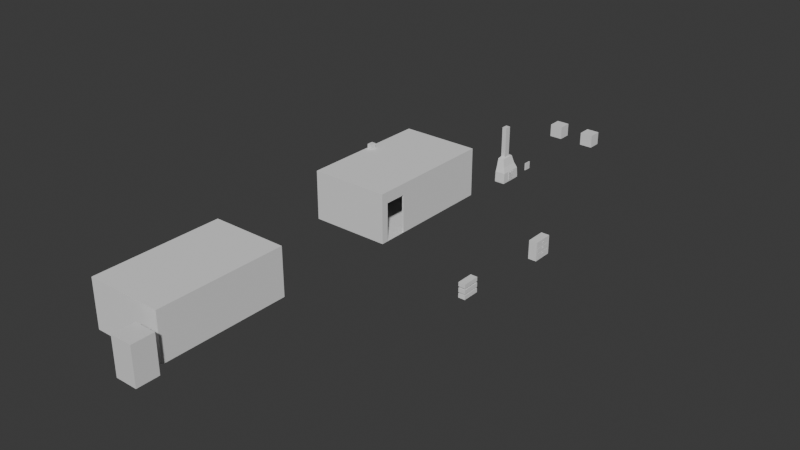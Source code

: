 # Source: Small_HouseHutv2.blend  (saved by Blender 5.1.30; exported with 4.5.12 LTS)
import bpy
from mathutils import Matrix  # noqa: F401  (used for matrix-valued properties, if any)

bpy.ops.wm.read_factory_settings(use_empty=True)
scene = bpy.context.scene
scene.name = 'Scene'

# ---- collections
col_collection = bpy.data.collections.new('Collection'); scene.collection.children.link(col_collection)

# ---- materials (node trees are filled in below, after node groups)
mat_material = bpy.data.materials.new('Material')
mat_material.alpha_threshold = 0.0
mat_material.use_backface_culling_lightprobe_volume = False
mat_material.roughness = 0.5
mat_material.line_color = (0.0, 0.0, 0.0, 1.0)
mat_material_001 = bpy.data.materials.new('Material.001')
mat_material_001.alpha_threshold = 0.0
mat_material_001.use_backface_culling_lightprobe_volume = False
mat_material_001.roughness = 0.5
mat_material_001.line_color = (0.0, 0.0, 0.0, 1.0)

# ---- material node trees
mat_material.use_nodes = True; mat_material.node_tree.nodes.clear()
_N = mat_material.node_tree.nodes; _L = mat_material.node_tree.links
n0 = _N.new('ShaderNodeOutputMaterial'); n0.name = 'Material Output'; n0.location = (200, 100)
n1 = _N.new('ShaderNodeBsdfPrincipled'); n1.name = 'Principled BSDF'; n1.location = (-200, 100)
_L.new(n1.outputs[0], n0.inputs[0])
n0.is_active_output = True
mat_material_001.use_nodes = True; mat_material_001.node_tree.nodes.clear()
_N = mat_material_001.node_tree.nodes; _L = mat_material_001.node_tree.links
n0 = _N.new('ShaderNodeOutputMaterial'); n0.name = 'Material Output'; n0.location = (200, 100)
n1 = _N.new('ShaderNodeBsdfPrincipled'); n1.name = 'Principled BSDF'; n1.location = (-200, 100)
_L.new(n1.outputs[0], n0.inputs[0])
n0.is_active_output = True

# ---- world
world_world = bpy.data.worlds.new('World'); scene.world = world_world
world_world.use_nodes = True; world_world.node_tree.nodes.clear()
_N = world_world.node_tree.nodes; _L = world_world.node_tree.links
n0 = _N.new('ShaderNodeOutputWorld'); n0.name = 'World Output'; n0.location = (200, 100)
n1 = _N.new('ShaderNodeBackground'); n1.name = 'Background'; n1.location = (-200, 100)
n1.inputs[0].default_value = (0.05088, 0.05088, 0.05088, 1.0)
_L.new(n1.outputs[0], n0.inputs[0])
n0.is_active_output = True
world_world.color = (0.05088, 0.05088, 0.05088)
world_world.sun_shadow_jitter_overblur = 0.0

# ---- meshes
me_cube = bpy.data.meshes.new('Cube')
me_cube.from_pydata([(1.0, 1.0, 1.0), (1.0, 1.0, -1.0), (1.0, -1.0, 1.0), (1.0, -1.0, -1.0), (-1.0, 1.0, 1.0), (-1.0, 1.0, -1.0), (-1.0, -1.0, 1.0), (-1.0, -1.0, -1.0)], [], [(0, 4, 6, 2), (3, 2, 6, 7), (7, 6, 4, 5), (5, 1, 3, 7), (1, 0, 2, 3), (5, 4, 0, 1)])
_uv = me_cube.uv_layers.new(name='UVMap')
_uv.uv.foreach_set('vector', [0.625, 0.5, 0.875, 0.5, 0.875, 0.75, 0.625, 0.75, 0.375, 0.75, 0.625, 0.75, 0.625, 1.0, 0.375, 1.0, 0.375, 0.0, 0.625, 0.0, 0.625, 0.25, 0.375, 0.25, 0.125, 0.5, 0.375, 0.5, 0.375, 0.75, 0.125, 0.75, 0.375, 0.5, 0.625, 0.5, 0.625, 0.75, 0.375, 0.75, 0.375, 0.25, 0.625, 0.25, 0.625, 0.5, 0.375, 0.5])
me_cube.materials.append(mat_material)
me_cube.use_mirror_vertex_groups = False
me_cube.update()
me_cube_001 = bpy.data.meshes.new('Cube.001')
me_cube_001.from_pydata([(-5.444, -5.245, -2.36), (-5.324, -5.018, -2.324), (-5.444, -5.245, 2.775), (-5.324, -5.018, 2.626), (-5.444, 8.61, -2.36), (-5.324, 8.336, -2.324), (-5.444, 8.61, 2.775), (-5.324, 8.336, 2.626), (2.781, -5.245, -2.36), (2.603, -5.018, -2.324), (2.781, -5.245, 2.775), (2.603, -5.018, 2.626), (2.781, 8.61, -2.36), (2.603, 8.336, -2.324), (2.781, 8.61, 2.775), (2.603, 8.336, 2.626), (2.781, -4.494, -2.319), (2.781, -4.494, 1.601), (2.781, -2.188, 1.601), (2.781, -2.188, -2.319), (2.603, -4.494, -2.319), (2.603, -4.494, 1.601), (2.603, -2.188, -2.319), (2.603, -2.188, 1.601), (-3.879, 8.61, -0.04315), (-3.879, 8.61, 1.303), (-0.1383, 8.61, 1.303), (-2.533, 8.61, -0.04315), (-2.533, 8.61, 1.303), (-0.1383, 8.61, -0.04315), (1.208, 8.61, -0.04315), (1.208, 8.61, 1.303), (-0.1383, 8.336, -0.04315), (1.208, 8.336, -0.04315), (1.208, 8.336, 1.303), (-3.879, 8.336, 1.303), (-3.879, 8.336, -0.04315), (-2.533, 8.336, -0.04315), (-0.1383, 8.336, 1.303), (-2.533, 8.336, 1.303)], [], [(0, 2, 6, 4), (25, 6, 14, 31, 26, 28), (29, 30, 12, 4, 24, 27), (17, 10, 8, 16), (19, 16, 8, 12, 14, 10, 17, 18), (8, 10, 2, 0), (4, 12, 8, 0), (14, 6, 2, 10), (1, 5, 7, 3), (34, 15, 7, 35, 39, 38), (35, 7, 5, 36), (9, 11, 21, 20), (21, 11, 15, 13, 9, 20, 22, 23), (9, 1, 3, 11), (5, 1, 9, 13), (15, 11, 3, 7), (18, 17, 21, 23), (21, 17, 16, 20), (16, 19, 22, 20), (22, 19, 18, 23), (36, 24, 25, 35), (39, 28, 27, 37), (37, 27, 24, 36), (25, 28, 39, 35), (32, 29, 26, 38), (34, 31, 30, 33), (33, 30, 29, 32), (26, 31, 34, 38), (12, 30, 31, 14), (24, 4, 6, 25), (27, 28, 26, 29), (33, 13, 15, 34), (36, 5, 13, 33, 32, 37), (37, 32, 38, 39)])
_uv = me_cube_001.uv_layers.new(name='UVMap')
_uv.uv.foreach_set('vector', [0.1483, 0.7928, 0.003065, 0.7928, 0.003065, 0.401, 0.1483, 0.401, 0.7525, 0.5752, 0.7108, 0.6194, 0.7108, 0.3869, 0.7525, 0.4313, 0.7525, 0.4694, 0.7525, 0.5371, 0.7905, 0.4694, 0.7905, 0.4313, 0.8561, 0.3869, 0.8561, 0.6194, 0.7905, 0.5752, 0.7905, 0.5371, 0.1876, 0.4222, 0.1544, 0.401, 0.2997, 0.401, 0.2985, 0.4222, 0.2985, 0.4874, 0.2985, 0.4222, 0.2997, 0.401, 0.2997, 0.7928, 0.1544, 0.7928, 0.1544, 0.401, 0.1876, 0.4222, 0.1876, 0.4874, 0.8561, 0.8582, 0.7108, 0.8582, 0.7108, 0.6256, 0.8561, 0.6256, 0.2357, 0.3949, 0.003065, 0.3949, 0.003065, 0.003065, 0.2357, 0.003065, 0.4744, 0.3949, 0.2418, 0.3949, 0.2418, 0.003065, 0.4744, 0.003065, 0.4458, 0.401, 0.4458, 0.7787, 0.3058, 0.7787, 0.3058, 0.401, 0.5179, 0.9554, 0.4805, 0.9948, 0.4805, 0.7707, 0.5179, 0.8115, 0.5179, 0.8496, 0.5179, 0.9173, 0.5179, 0.8115, 0.4805, 0.7707, 0.6205, 0.7707, 0.556, 0.8115, 0.8508, 0.3807, 0.7108, 0.3807, 0.7398, 0.3659, 0.8507, 0.3659, 0.7398, 0.3659, 0.7108, 0.3807, 0.7108, 0.003065, 0.8508, 0.003065, 0.8508, 0.3807, 0.8507, 0.3659, 0.8507, 0.3007, 0.7398, 0.3007, 0.9969, 0.003065, 0.9969, 0.2273, 0.8569, 0.2273, 0.8569, 0.003065, 0.4805, 0.3807, 0.4805, 0.003065, 0.7047, 0.003065, 0.7047, 0.3807, 0.4805, 0.7645, 0.4805, 0.3869, 0.7047, 0.3869, 0.7047, 0.7645, 0.4519, 0.5832, 0.4519, 0.518, 0.4569, 0.518, 0.4569, 0.5832, 0.4519, 0.401, 0.4569, 0.401, 0.4569, 0.5119, 0.4519, 0.5119, 0.4681, 0.518, 0.4681, 0.5832, 0.463, 0.5832, 0.463, 0.518, 0.4681, 0.5119, 0.463, 0.5119, 0.463, 0.401, 0.4681, 0.401, 0.4596, 0.6274, 0.4519, 0.6274, 0.4519, 0.5893, 0.4596, 0.5893, 0.4658, 0.5893, 0.4735, 0.5893, 0.4735, 0.6274, 0.4658, 0.6274, 0.4519, 0.6335, 0.4596, 0.6335, 0.4596, 0.6716, 0.4519, 0.6716, 0.4735, 0.6335, 0.4735, 0.6716, 0.4658, 0.6716, 0.4658, 0.6335, 0.4596, 0.7158, 0.4519, 0.7158, 0.4519, 0.6777, 0.4596, 0.6777, 0.4658, 0.6777, 0.4735, 0.6777, 0.4735, 0.7158, 0.4658, 0.7158, 0.4519, 0.7219, 0.4596, 0.7219, 0.4596, 0.76, 0.4519, 0.76, 0.4735, 0.7219, 0.4735, 0.76, 0.4658, 0.76, 0.4658, 0.7219, 0.8561, 0.3869, 0.7905, 0.4313, 0.7525, 0.4313, 0.7108, 0.3869, 0.7905, 0.5752, 0.8561, 0.6194, 0.7108, 0.6194, 0.7525, 0.5752, 0.7905, 0.5371, 0.7525, 0.5371, 0.7525, 0.4694, 0.7905, 0.4694, 0.556, 0.9554, 0.6205, 0.9948, 0.4805, 0.9948, 0.5179, 0.9554, 0.556, 0.8115, 0.6205, 0.7707, 0.6205, 0.9948, 0.556, 0.9554, 0.556, 0.9173, 0.556, 0.8496, 0.556, 0.8496, 0.556, 0.9173, 0.5179, 0.9173, 0.5179, 0.8496])
me_cube_001.materials.append(None)
me_cube_001.materials.append(mat_material)
me_cube_001.update()
me_cube_002 = bpy.data.meshes.new('Cube.002')
me_cube_002.from_pydata([(-6.288, -1.0, -1.0), (-6.288, -1.0, 4.135), (-6.288, 12.85, -1.0), (-6.288, 12.85, 4.135), (1.936, -1.0, -1.0), (1.936, -1.0, 4.135), (1.936, 12.85, -1.0), (1.936, 12.85, 4.135)], [], [(0, 1, 3, 2), (2, 3, 7, 6), (6, 7, 5, 4), (4, 5, 1, 0), (2, 6, 4, 0), (7, 3, 1, 5)])
_uv = me_cube_002.uv_layers.new(name='UVMap')
_uv.uv.foreach_set('vector', [0.375, 0.0, 0.625, 0.0, 0.625, 0.25, 0.375, 0.25, 0.375, 0.25, 0.625, 0.25, 0.625, 0.5, 0.375, 0.5, 0.375, 0.5, 0.625, 0.5, 0.625, 0.75, 0.375, 0.75, 0.375, 0.75, 0.625, 0.75, 0.625, 1.0, 0.375, 1.0, 0.125, 0.5, 0.375, 0.5, 0.375, 0.75, 0.125, 0.75, 0.625, 0.5, 0.875, 0.5, 0.875, 0.75, 0.625, 0.75])
me_cube_002.update()
me_cube_004 = bpy.data.meshes.new('Cube.004')
me_cube_004.from_pydata([(-1.0, -1.0, -1.0), (-1.0, -1.0, 1.0), (-1.0, 1.0, -1.0), (-1.0, 1.0, 1.0), (1.0, -1.0, -1.0), (1.0, -1.0, 1.0), (1.0, 1.0, -1.0), (1.0, 1.0, 1.0), (4.558, -1.0, -1.0), (4.558, -1.0, 1.0), (4.558, 1.0, -1.0), (4.558, 1.0, 1.0), (6.558, -1.0, -1.0), (6.558, -1.0, 1.0), (6.558, 1.0, -1.0), (6.558, 1.0, 1.0)], [], [(0, 1, 3, 2), (2, 3, 7, 6), (6, 7, 5, 4), (4, 5, 1, 0), (2, 6, 4, 0), (7, 3, 1, 5), (8, 9, 11, 10), (10, 11, 15, 14), (14, 15, 13, 12), (12, 13, 9, 8), (10, 14, 12, 8), (15, 11, 9, 13)])
_uv = me_cube_004.uv_layers.new(name='UVMap')
_uv.uv.foreach_set('vector', [0.375, 0.0, 0.625, 0.0, 0.625, 0.25, 0.375, 0.25, 0.375, 0.25, 0.625, 0.25, 0.625, 0.5, 0.375, 0.5, 0.375, 0.5, 0.625, 0.5, 0.625, 0.75, 0.375, 0.75, 0.375, 0.75, 0.625, 0.75, 0.625, 1.0, 0.375, 1.0, 0.125, 0.5, 0.375, 0.5, 0.375, 0.75, 0.125, 0.75, 0.625, 0.5, 0.875, 0.5, 0.875, 0.75, 0.625, 0.75, 0.375, 0.0, 0.625, 0.0, 0.625, 0.25, 0.375, 0.25, 0.375, 0.25, 0.625, 0.25, 0.625, 0.5, 0.375, 0.5, 0.375, 0.5, 0.625, 0.5, 0.625, 0.75, 0.375, 0.75, 0.375, 0.75, 0.625, 0.75, 0.625, 1.0, 0.375, 1.0, 0.125, 0.5, 0.375, 0.5, 0.375, 0.75, 0.125, 0.75, 0.625, 0.5, 0.875, 0.5, 0.875, 0.75, 0.625, 0.75])
me_cube_004.update()
me_cube_006 = bpy.data.meshes.new('Cube.006')
me_cube_006.from_pydata([(-0.6731, 0.0, -0.6731), (-0.6731, 0.0, 0.6731), (0.6731, 0.0, -0.6731), (0.6731, 0.0, 0.6731), (-0.6731, 0.0, -0.6731), (-0.6731, 0.0, 0.6731), (0.6731, 0.0, -0.6731), (0.6731, 0.0, 0.6731)], [], [(1, 0, 2, 3), (5, 7, 6, 4)])
_uv = me_cube_006.uv_layers.new(name='UVMap')
_uv.uv.foreach_set('vector', [0.000996, 0.000996, 0.499, 0.000996, 0.499, 0.499, 0.000996, 0.499, 0.000996, 0.999, 0.0009961, 0.501, 0.499, 0.501, 0.499, 0.999])
me_cube_006.materials.append(None)
me_cube_006.materials.append(mat_material_001)
me_cube_006.materials.append(mat_material)
me_cube_006.update()
me_cube_008 = bpy.data.meshes.new('Cube.008')
me_cube_008.from_pydata([(-0.9896, -0.03538, -0.2475), (-1.008, -0.03538, 0.1548), (-0.9896, 0.03538, -0.2475), (-1.008, 0.03538, 0.1548), (1.008, -0.03538, -0.1548), (0.9896, -0.03538, 0.2475), (1.008, 0.03538, -0.1548), (0.9896, 0.03538, 0.2475), (-1.0, -0.03538, 0.2741), (-1.0, -0.03538, 0.6767), (-1.0, 0.03538, 0.2741), (-1.0, 0.03538, 0.6767), (1.0, -0.03538, 0.2741), (1.0, -0.03538, 0.6767), (1.0, 0.03538, 0.2741), (1.0, 0.03538, 0.6767)], [], [(0, 1, 3, 2), (2, 3, 7, 6), (6, 7, 5, 4), (4, 5, 1, 0), (2, 6, 4, 0), (7, 3, 1, 5), (8, 9, 11, 10), (10, 11, 15, 14), (14, 15, 13, 12), (12, 13, 9, 8), (10, 14, 12, 8), (15, 11, 9, 13)])
_uv = me_cube_008.uv_layers.new(name='UVMap')
_uv.uv.foreach_set('vector', [0.963, 0.1974, 0.963, 0.002789, 0.9972, 0.002789, 0.9972, 0.1974, 0.1975, 0.9698, 0.002789, 0.9698, 0.002789, 0.002789, 0.1975, 0.002789, 0.963, 0.3976, 0.963, 0.203, 0.9972, 0.203, 0.9972, 0.3976, 0.203, 0.002789, 0.3977, 0.002789, 0.3977, 0.9698, 0.203, 0.9698, 0.8038, 0.9695, 0.8038, 0.002789, 0.838, 0.002789, 0.838, 0.9695, 0.8778, 0.002789, 0.8778, 0.9695, 0.8436, 0.9695, 0.8436, 0.002789, 0.963, 0.5978, 0.963, 0.4032, 0.9972, 0.4032, 0.9972, 0.5978, 0.598, 0.9698, 0.4033, 0.9698, 0.4033, 0.002789, 0.598, 0.002789, 0.963, 0.798, 0.963, 0.6034, 0.9972, 0.6034, 0.9972, 0.798, 0.7982, 0.9698, 0.6036, 0.9698, 0.6036, 0.002789, 0.7982, 0.002789, 0.8834, 0.9695, 0.8834, 0.002789, 0.9176, 0.002789, 0.9176, 0.9695, 0.9574, 0.002789, 0.9574, 0.9695, 0.9232, 0.9695, 0.9232, 0.002789])
me_cube_008.update()
me_cube_009 = bpy.data.meshes.new('Cube.009')
me_cube_009.from_pydata([(-0.5366, -1.226, -1.531), (-0.1018, -0.3984, -1.335), (-0.5366, -1.226, -1.329), (-0.1018, -0.3984, -0.5339), (-0.5366, 1.225, -1.531), (-0.1018, 0.4029, -1.335), (-0.5366, 1.225, -1.329), (-0.1018, 0.4029, -0.5339), (0.5682, -1.226, -1.531), (0.5682, -1.226, -1.329), (0.5682, 1.225, -1.531), (0.5682, 1.225, -1.329), (-0.5246, -1.179, -0.4248), (-0.5246, 1.178, -0.4248), (0.5562, 1.124, -0.4248), (0.5562, -1.125, -0.4248), (-0.5013, -1.026, 0.1285), (-0.5013, 1.012, 0.1285), (0.326, 0.913, 0.1285), (0.326, -0.9138, 0.1285), (-0.492, -0.8168, 0.962), (-0.492, 0.817, 0.962), (0.09029, 0.7337, 0.962), (0.09029, -0.7335, 0.962), (-0.4873, -0.3301, 1.042), (-0.4873, 0.3294, 1.042), (-0.01691, 0.3294, 1.042), (-0.01691, -0.3301, 1.042), (-0.4873, -0.3301, 4.099), (-0.4873, 0.3294, 4.099), (-0.01691, 0.3294, 4.099), (-0.01691, -0.3301, 4.099), (0.5682, -0.3984, -1.329), (0.5682, -0.3984, -1.335), (0.5682, 0.4029, -1.335), (0.5682, 0.4029, -1.329), (0.5577, -0.3984, -0.5339), (0.5577, 0.4029, -0.5339)], [], [(0, 2, 6, 4), (4, 6, 11, 10), (9, 8, 10, 11, 35, 34, 33, 32), (8, 9, 2, 0), (4, 10, 8, 0), (11, 6, 13, 14), (15, 14, 18, 19), (35, 11, 14, 15, 9, 32, 36, 37), (6, 2, 12, 13), (2, 9, 15, 12), (17, 16, 20, 21), (13, 12, 16, 17), (12, 15, 19, 16), (14, 13, 17, 18), (20, 23, 27, 24), (16, 19, 23, 20), (18, 17, 21, 22), (19, 18, 22, 23), (27, 26, 30, 31), (22, 21, 25, 26), (23, 22, 26, 27), (21, 20, 24, 25), (30, 29, 28, 31), (25, 24, 28, 29), (24, 27, 31, 28), (26, 25, 29, 30), (1, 5, 7, 3), (37, 7, 5, 34, 35), (33, 1, 3, 36, 32), (5, 1, 33, 34), (3, 7, 37, 36)])
_uv = me_cube_009.uv_layers.new(name='UVMap')
_uv.uv.foreach_set('vector', [0.002598, 0.6853, 0.002598, 0.6589, 0.3233, 0.6589, 0.3233, 0.6853, 0.4782, 0.6702, 0.4781, 0.6441, 0.6226, 0.6441, 0.6227, 0.6702, 0.6491, 0.3076, 0.6491, 0.3338, 0.3285, 0.3338, 0.3285, 0.3076, 0.436, 0.3076, 0.436, 0.3084, 0.5409, 0.3084, 0.5409, 0.3076, 0.3285, 0.6705, 0.3285, 0.6444, 0.4729, 0.6437, 0.4729, 0.6699, 0.7725, 0.6596, 0.6279, 0.6596, 0.6279, 0.339, 0.7725, 0.339, 0.6226, 0.6441, 0.4781, 0.6441, 0.4794, 0.5257, 0.621, 0.525, 0.636, 0.1898, 0.3416, 0.1898, 0.3693, 0.1145, 0.6083, 0.1145, 0.436, 0.3076, 0.3285, 0.3076, 0.3416, 0.1898, 0.636, 0.1898, 0.6491, 0.3076, 0.5409, 0.3076, 0.5409, 0.204, 0.436, 0.204, 0.3233, 0.6589, 0.002598, 0.6589, 0.008699, 0.5405, 0.3172, 0.5405, 0.4729, 0.6437, 0.3285, 0.6444, 0.3295, 0.5252, 0.4711, 0.5254, 0.2954, 0.4681, 0.02869, 0.4681, 0.05609, 0.359, 0.2699, 0.359, 0.3172, 0.5405, 0.008699, 0.5405, 0.02869, 0.4681, 0.2954, 0.4681, 0.4711, 0.5254, 0.3295, 0.5252, 0.3585, 0.4501, 0.4673, 0.4512, 0.621, 0.525, 0.4794, 0.5257, 0.483, 0.4514, 0.5917, 0.45, 0.7305, 0.2164, 0.6543, 0.2055, 0.6684, 0.1527, 0.73, 0.1527, 0.4673, 0.4512, 0.3585, 0.4501, 0.3883, 0.339, 0.4649, 0.3398, 0.5917, 0.45, 0.483, 0.4514, 0.4847, 0.3402, 0.5613, 0.339, 0.6083, 0.1145, 0.3693, 0.1145, 0.3927, 0.002598, 0.5847, 0.002598, 0.864, 0.6827, 0.7777, 0.6827, 0.7777, 0.339, 0.864, 0.339, 0.6543, 0.01349, 0.7305, 0.002598, 0.73, 0.06641, 0.6684, 0.06641, 0.6543, 0.2055, 0.6543, 0.01349, 0.6684, 0.06641, 0.6684, 0.1527, 0.2699, 0.359, 0.05609, 0.359, 0.1198, 0.3485, 0.2061, 0.3485, 0.09409, 0.6904, 0.1556, 0.6904, 0.1556, 0.7768, 0.09409, 0.7768, 0.2061, 0.3485, 0.1198, 0.3485, 0.1198, 0.002598, 0.2061, 0.002598, 0.9974, 0.6828, 0.9359, 0.6831, 0.9359, 0.3392, 0.9974, 0.339, 0.9307, 0.6831, 0.8692, 0.6828, 0.8692, 0.339, 0.9307, 0.3392, 0.7585, 0.2216, 0.7585, 0.3265, 0.6543, 0.3265, 0.6543, 0.2216, 0.4795, 0.6758, 0.5657, 0.6754, 0.5657, 0.7797, 0.4781, 0.7801, 0.4781, 0.7793, 0.4161, 0.7803, 0.3285, 0.78, 0.3285, 0.6757, 0.4147, 0.6761, 0.4161, 0.7796, 0.7156, 0.6648, 0.7156, 0.7697, 0.6279, 0.7697, 0.6279, 0.6648, 0.0889, 0.6904, 0.0889, 0.7953, 0.002598, 0.7953, 0.002598, 0.6904])
me_cube_009.materials.append(None)
me_cube_009.update()
me_cube_010 = bpy.data.meshes.new('Cube.010')
me_cube_010.from_pydata([(-0.06875, -1.0, -1.0), (-0.06875, -1.0, 1.0), (-0.06875, 1.0, -1.0), (-0.06875, 1.0, 1.0), (0.06875, -1.0, -1.0), (0.06875, -1.0, 1.0), (0.06875, 1.0, -1.0), (0.06875, 1.0, 1.0)], [], [(0, 1, 3, 2), (2, 3, 7, 6), (6, 7, 5, 4), (4, 5, 1, 0), (2, 6, 4, 0), (7, 3, 1, 5)])
_uv = me_cube_010.uv_layers.new(name='UVMap')
_uv.uv.foreach_set('vector', [0.375, 0.0, 0.625, 0.0, 0.625, 0.25, 0.375, 0.25, 0.375, 0.25, 0.625, 0.25, 0.625, 0.5, 0.375, 0.5, 0.375, 0.5, 0.625, 0.5, 0.625, 0.75, 0.375, 0.75, 0.375, 0.75, 0.625, 0.75, 0.625, 1.0, 0.375, 1.0, 0.125, 0.5, 0.375, 0.5, 0.375, 0.75, 0.125, 0.75, 0.625, 0.5, 0.875, 0.5, 0.875, 0.75, 0.625, 0.75])
me_cube_010.update()
me_cube_011 = bpy.data.meshes.new('Cube.011')
me_cube_011.from_pydata([(-0.02088, -0.7929, -0.0304), (-0.02088, -0.7929, 0.0304), (-0.02088, 0.7929, -0.0304), (-0.02088, 0.7929, 0.0304), (0.02088, -0.7929, -0.0304), (0.02088, -0.7929, 0.0304), (0.02088, 0.7929, -0.0304), (0.02088, 0.7929, 0.0304)], [], [(0, 1, 3, 2), (2, 3, 7, 6), (6, 7, 5, 4), (4, 5, 1, 0), (2, 6, 4, 0), (7, 3, 1, 5)])
_uv = me_cube_011.uv_layers.new(name='UVMap')
_uv.uv.foreach_set('vector', [0.375, 0.0, 0.625, 0.0, 0.625, 0.25, 0.375, 0.25, 0.375, 0.25, 0.625, 0.25, 0.625, 0.5, 0.375, 0.5, 0.375, 0.5, 0.625, 0.5, 0.625, 0.75, 0.375, 0.75, 0.375, 0.75, 0.625, 0.75, 0.625, 1.0, 0.375, 1.0, 0.125, 0.5, 0.375, 0.5, 0.375, 0.75, 0.125, 0.75, 0.625, 0.5, 0.875, 0.5, 0.875, 0.75, 0.625, 0.75])
me_cube_011.update()
me_cube_012 = bpy.data.meshes.new('Cube.012')
me_cube_012.from_pydata([(-0.5395, -1.226, -1.531), (-0.1047, -0.3987, -1.335), (-0.5395, -1.226, -1.329), (-0.1047, -0.3987, -0.5339), (-0.5395, 1.224, -1.531), (-0.1047, 0.4026, -1.335), (-0.5395, 1.224, -1.329), (-0.1047, 0.4026, -0.5339), (0.5653, -1.226, -1.531), (0.5653, -1.226, -1.329), (0.5653, 1.224, -1.531), (0.5653, 1.224, -1.329), (-0.5275, -1.179, -0.4248), (-0.5275, 1.178, -0.4248), (0.5533, 1.124, -0.4248), (0.5533, -1.125, -0.4248), (-0.5042, -1.026, 0.1285), (-0.5042, 1.012, 0.1285), (0.3231, 0.9127, 0.1285), (0.3231, -0.9141, 0.1285), (-0.495, -0.8171, 0.962), (-0.495, 0.8167, 0.962), (0.08736, 0.7334, 0.962), (0.08736, -0.7338, 0.962), (-0.4902, -0.3304, 1.042), (-0.4902, 0.3291, 1.042), (-0.01985, 0.3291, 1.042), (-0.01985, -0.3304, 1.042), (-0.4902, -0.3304, 4.258), (-0.4902, 0.3291, 4.258), (-0.01985, 0.3291, 4.258), (-0.01985, -0.3304, 4.258), (0.5653, -0.3987, -1.329), (0.5653, -0.3987, -1.335), (0.5653, 0.4026, -1.335), (0.5653, 0.4026, -1.329), (0.5547, -0.3987, -0.5339), (0.5547, 0.4026, -0.5339)], [], [(0, 2, 6, 4), (4, 6, 11, 10), (9, 8, 10, 11, 35, 34, 33, 32), (8, 9, 2, 0), (4, 10, 8, 0), (11, 6, 13, 14), (15, 14, 18, 19), (35, 11, 14, 15, 9, 32, 36, 37), (6, 2, 12, 13), (2, 9, 15, 12), (17, 16, 20, 21), (13, 12, 16, 17), (12, 15, 19, 16), (14, 13, 17, 18), (20, 23, 27, 24), (16, 19, 23, 20), (18, 17, 21, 22), (19, 18, 22, 23), (27, 26, 30, 31), (22, 21, 25, 26), (23, 22, 26, 27), (21, 20, 24, 25), (30, 29, 28, 31), (25, 24, 28, 29), (24, 27, 31, 28), (26, 25, 29, 30), (1, 5, 7, 3), (37, 7, 5, 34, 35), (33, 1, 3, 36, 32), (5, 1, 33, 34), (3, 7, 37, 36)])
_uv = me_cube_012.uv_layers.new(name='UVMap')
_uv.uv.foreach_set('vector', [0.002598, 0.6853, 0.002598, 0.6589, 0.3233, 0.6589, 0.3233, 0.6853, 0.4782, 0.6702, 0.4781, 0.6441, 0.6226, 0.6441, 0.6227, 0.6702, 0.6491, 0.3076, 0.6491, 0.3338, 0.3285, 0.3338, 0.3285, 0.3076, 0.436, 0.3076, 0.436, 0.3084, 0.5409, 0.3084, 0.5409, 0.3076, 0.3285, 0.6705, 0.3285, 0.6444, 0.4729, 0.6437, 0.4729, 0.6699, 0.7725, 0.6596, 0.6279, 0.6596, 0.6279, 0.339, 0.7725, 0.339, 0.6226, 0.6441, 0.4781, 0.6441, 0.4794, 0.5257, 0.621, 0.525, 0.636, 0.1898, 0.3416, 0.1898, 0.3693, 0.1145, 0.6083, 0.1145, 0.436, 0.3076, 0.3285, 0.3076, 0.3416, 0.1898, 0.636, 0.1898, 0.6491, 0.3076, 0.5409, 0.3076, 0.5409, 0.204, 0.436, 0.204, 0.3233, 0.6589, 0.002598, 0.6589, 0.008699, 0.5405, 0.3172, 0.5405, 0.4729, 0.6437, 0.3285, 0.6444, 0.3295, 0.5252, 0.4711, 0.5254, 0.2954, 0.4681, 0.02869, 0.4681, 0.05609, 0.359, 0.2699, 0.359, 0.3172, 0.5405, 0.008699, 0.5405, 0.02869, 0.4681, 0.2954, 0.4681, 0.4711, 0.5254, 0.3295, 0.5252, 0.3585, 0.4501, 0.4673, 0.4512, 0.621, 0.525, 0.4794, 0.5257, 0.483, 0.4514, 0.5917, 0.45, 0.7305, 0.2164, 0.6543, 0.2055, 0.6684, 0.1527, 0.73, 0.1527, 0.4673, 0.4512, 0.3585, 0.4501, 0.3883, 0.339, 0.4649, 0.3398, 0.5917, 0.45, 0.483, 0.4514, 0.4847, 0.3402, 0.5613, 0.339, 0.6083, 0.1145, 0.3693, 0.1145, 0.3927, 0.002598, 0.5847, 0.002598, 0.864, 0.6827, 0.7777, 0.6827, 0.7777, 0.339, 0.864, 0.339, 0.6543, 0.01349, 0.7305, 0.002598, 0.73, 0.06641, 0.6684, 0.06641, 0.6543, 0.2055, 0.6543, 0.01349, 0.6684, 0.06641, 0.6684, 0.1527, 0.2699, 0.359, 0.05609, 0.359, 0.1198, 0.3485, 0.2061, 0.3485, 0.09409, 0.6904, 0.1556, 0.6904, 0.1556, 0.7768, 0.09409, 0.7768, 0.2061, 0.3485, 0.1198, 0.3485, 0.1198, 0.002598, 0.2061, 0.002598, 0.9974, 0.6828, 0.9359, 0.6831, 0.9359, 0.3392, 0.9974, 0.339, 0.9307, 0.6831, 0.8692, 0.6828, 0.8692, 0.339, 0.9307, 0.3392, 0.7585, 0.2216, 0.7585, 0.3265, 0.6543, 0.3265, 0.6543, 0.2216, 0.4795, 0.6758, 0.5657, 0.6754, 0.5657, 0.7797, 0.4781, 0.7801, 0.4781, 0.7793, 0.4161, 0.7803, 0.3285, 0.78, 0.3285, 0.6757, 0.4147, 0.6761, 0.4161, 0.7796, 0.7156, 0.6648, 0.7156, 0.7697, 0.6279, 0.7697, 0.6279, 0.6648, 0.0889, 0.6904, 0.0889, 0.7953, 0.002598, 0.7953, 0.002598, 0.6904])
me_cube_012.materials.append(None)
me_cube_012.update()
me_cube_013 = bpy.data.meshes.new('Cube.013')
me_cube_013.from_pydata([(-0.4671, -1.005, -1.015), (-0.3463, -0.8983, 0.3536), (-0.4671, -0.9887, 0.9771), (-0.3463, -0.8983, 0.7612), (-0.4671, 0.9954, -1.015), (-0.3463, 0.8993, 0.3536), (-0.4671, 0.9954, 0.9851), (-0.3463, 0.8993, 0.7612), (0.3765, -1.005, -1.015), (0.3765, -0.9887, 0.9771), (0.3765, 0.9954, -1.015), (0.3765, 0.9881, 0.9851), (-0.3463, -0.8983, -0.1994), (-0.3463, -0.8983, 0.2082), (-0.3463, 0.8993, -0.1994), (-0.3463, 0.8993, 0.2082), (-0.3463, -0.8983, -0.7487), (-0.3463, -0.8983, -0.3411), (-0.3463, 0.8993, -0.7487), (-0.3463, 0.8993, -0.3411), (0.3765, 0.8993, -0.1994), (0.3765, 0.8993, -0.3411), (0.3765, 0.8993, 0.2082), (0.3765, 0.8993, -0.7487), (0.3765, 0.8993, 0.3536), (0.3765, 0.8993, 0.7612), (0.3765, -0.8983, 0.3536), (0.3765, -0.8983, 0.7612), (0.3765, -0.8983, -0.7487), (0.3765, -0.8983, -0.3411), (0.3765, -0.8983, -0.1994), (0.3765, -0.8983, 0.2082)], [], [(0, 2, 6, 4), (4, 6, 11, 10), (25, 11, 9, 27), (27, 9, 8, 28, 29, 30, 31, 26), (30, 29, 21, 20), (31, 22, 24, 26), (8, 9, 2, 0), (4, 10, 8, 0), (11, 6, 2, 9), (1, 5, 7, 3), (25, 7, 5, 24), (26, 1, 3, 27), (5, 1, 26, 24), (3, 7, 25, 27), (12, 14, 15, 13), (22, 15, 14, 20), (30, 12, 13, 31), (14, 12, 30, 20), (13, 15, 22, 31), (16, 18, 19, 17), (21, 19, 18, 23), (28, 16, 17, 29), (18, 16, 28, 23), (17, 19, 21, 29), (28, 8, 10, 23), (23, 10, 11, 25, 24, 22, 20, 21)])
_uv = me_cube_013.uv_layers.new(name='UVMap')
_uv.uv.foreach_set('vector', [0.003696, 0.3419, 0.006395, 0.005045, 0.3419, 0.003696, 0.3419, 0.3419, 0.3493, 0.342, 0.3493, 0.003696, 0.492, 0.003696, 0.492, 0.342, 0.3041, 0.3656, 0.3419, 0.3506, 0.3406, 0.6849, 0.3041, 0.6696, 0.3041, 0.6696, 0.3406, 0.6849, 0.003696, 0.6876, 0.04872, 0.6696, 0.1176, 0.6696, 0.1416, 0.6696, 0.2105, 0.6696, 0.2352, 0.6696, 0.1416, 0.6696, 0.1176, 0.6696, 0.1176, 0.3656, 0.1416, 0.3656, 0.2105, 0.6696, 0.2105, 0.3656, 0.2352, 0.3656, 0.2352, 0.6696, 0.4994, 0.6863, 0.4994, 0.3493, 0.6421, 0.3493, 0.6421, 0.6863, 0.6421, 0.3419, 0.4994, 0.3419, 0.4994, 0.003696, 0.6421, 0.003696, 0.3493, 0.3506, 0.492, 0.3493, 0.492, 0.6849, 0.3493, 0.6849, 0.9777, 0.3151, 0.9777, 0.6191, 0.9088, 0.6191, 0.9088, 0.3151, 0.4994, 0.9455, 0.4994, 0.8233, 0.5683, 0.8233, 0.5683, 0.9455, 0.08001, 0.8172, 0.08001, 0.695, 0.1489, 0.695, 0.1489, 0.8172, 0.4716, 0.6923, 0.4716, 0.9963, 0.3493, 0.9963, 0.3493, 0.6923, 0.9014, 0.003696, 0.9014, 0.3077, 0.7791, 0.3077, 0.7791, 0.003696, 0.9014, 0.6265, 0.9014, 0.9305, 0.8324, 0.9305, 0.8324, 0.6265, 0.2326, 0.8172, 0.2326, 0.695, 0.3016, 0.695, 0.3016, 0.8172, 0.003696, 0.8172, 0.003696, 0.695, 0.07262, 0.695, 0.07262, 0.8172, 0.9014, 0.3151, 0.9014, 0.6191, 0.7791, 0.6191, 0.7791, 0.3151, 0.7717, 0.003696, 0.7717, 0.3077, 0.6495, 0.3077, 0.6495, 0.003696, 0.9777, 0.003696, 0.9777, 0.3077, 0.9088, 0.3077, 0.9088, 0.003696, 0.1563, 0.8172, 0.1563, 0.695, 0.2253, 0.695, 0.2253, 0.8172, 0.4994, 0.8159, 0.4994, 0.6936, 0.5683, 0.6936, 0.5683, 0.8159, 0.7717, 0.6265, 0.7717, 0.9305, 0.6495, 0.9305, 0.6495, 0.6265, 0.7717, 0.3151, 0.7717, 0.6191, 0.6495, 0.6191, 0.6495, 0.3151, 0.04872, 0.6696, 0.003696, 0.6876, 0.003696, 0.3493, 0.04872, 0.3656, 0.04872, 0.3656, 0.003696, 0.3493, 0.3419, 0.3506, 0.3041, 0.3656, 0.2352, 0.3656, 0.2105, 0.3656, 0.1416, 0.3656, 0.1176, 0.3656])
me_cube_013.materials.append(None)
me_cube_013.update()
me_cube_014 = bpy.data.meshes.new('Cube.014')
me_cube_014.from_pydata([], [], [])
_uv = me_cube_014.uv_layers.new(name='UVMap')
_uv.uv.foreach_set('vector', [])
me_cube_014.update()
me_cube_017 = bpy.data.meshes.new('Cube.017')
me_cube_017.from_pydata([], [], [])
_uv = me_cube_017.uv_layers.new(name='UVMap')
_uv.uv.foreach_set('vector', [])
me_cube_017.update()
me_cube_018 = bpy.data.meshes.new('Cube.018')
me_cube_018.from_pydata([], [], [])
_uv = me_cube_018.uv_layers.new(name='UVMap')
_uv.uv.foreach_set('vector', [])
me_cube_018.update()
me_cube_020 = bpy.data.meshes.new('Cube.020')
me_cube_020.from_pydata([(-0.4671, -1.005, -1.002), (-0.3463, -0.8983, 0.3663), (-0.4671, -0.9887, 0.8883), (-0.3463, -0.8983, 0.7739), (-0.4671, 0.9954, -1.002), (-0.3463, 0.8993, 0.3663), (-0.4671, 0.9954, 0.8963), (-0.3463, 0.8993, 0.7739), (0.3765, -1.005, -1.002), (0.3765, -0.9887, 0.8883), (0.3765, 0.9954, -1.002), (0.3765, 0.9881, 0.8963), (-0.3463, -0.8983, -0.1867), (-0.3463, -0.8983, 0.2208), (-0.3463, 0.8993, -0.1867), (-0.3463, 0.8993, 0.2208), (-0.3463, -0.8983, -0.736), (-0.3463, -0.8983, -0.3284), (-0.3463, 0.8993, -0.736), (-0.3463, 0.8993, -0.3284), (0.3765, 0.8993, -0.1867), (0.3765, 0.8993, -0.3284), (0.3765, 0.8993, 0.2208), (0.3765, 0.8993, -0.736), (0.3765, 0.8993, 0.3663), (0.3765, 0.8993, 0.7739), (0.3765, -0.8983, 0.3663), (0.3765, -0.8983, 0.7739), (0.3765, -0.8983, -0.736), (0.3765, -0.8983, -0.3284), (0.3765, -0.8983, -0.1867), (0.3765, -0.8983, 0.2208)], [], [(0, 2, 6, 4), (4, 6, 11, 10), (25, 11, 9, 27), (27, 9, 8, 28, 29, 30, 31, 26), (30, 29, 21, 20), (31, 22, 24, 26), (8, 9, 2, 0), (4, 10, 8, 0), (11, 6, 2, 9), (1, 5, 7, 3), (25, 7, 5, 24), (26, 1, 3, 27), (5, 1, 26, 24), (3, 7, 25, 27), (12, 14, 15, 13), (22, 15, 14, 20), (30, 12, 13, 31), (14, 12, 30, 20), (13, 15, 22, 31), (16, 18, 19, 17), (21, 19, 18, 23), (28, 16, 17, 29), (18, 16, 28, 23), (17, 19, 21, 29), (28, 8, 10, 23), (23, 10, 11, 25, 24, 22, 20, 21)])
_uv = me_cube_020.uv_layers.new(name='UVMap')
_uv.uv.foreach_set('vector', [0.3375, 0.003727, 0.6624, 0.00647, 0.6638, 0.3475, 0.3375, 0.3475, 0.3375, 0.6812, 0.3375, 0.3549, 0.4825, 0.3549, 0.4825, 0.6812, 0.3091, 0.01906, 0.33, 0.003727, 0.33, 0.3435, 0.3102, 0.328, 0.3102, 0.328, 0.33, 0.3435, 0.005049, 0.3475, 0.05074, 0.329, 0.1208, 0.3287, 0.1451, 0.3287, 0.2152, 0.3284, 0.2402, 0.3283, 0.1451, 0.3287, 0.1208, 0.3287, 0.1196, 0.01979, 0.144, 0.0197, 0.2152, 0.3284, 0.214, 0.01943, 0.239, 0.01933, 0.2402, 0.3283, 0.4899, 0.6799, 0.4899, 0.3549, 0.6349, 0.3549, 0.6349, 0.6799, 0.1487, 0.6987, 0.003727, 0.6987, 0.003727, 0.3549, 0.1487, 0.3549, 0.1562, 0.3562, 0.3012, 0.3549, 0.3012, 0.6959, 0.1562, 0.6959, 0.56, 0.6873, 0.56, 0.9963, 0.4899, 0.9963, 0.4899, 0.6873, 0.1562, 0.9593, 0.1562, 0.8351, 0.2262, 0.8351, 0.2262, 0.9593, 0.2337, 0.8276, 0.2337, 0.7034, 0.3037, 0.7034, 0.3037, 0.8276, 0.9272, 0.003727, 0.9272, 0.3127, 0.8029, 0.3127, 0.8029, 0.003727, 0.7666, 0.3549, 0.7666, 0.6639, 0.6424, 0.6639, 0.6424, 0.3549, 0.9758, 0.3549, 0.9758, 0.6639, 0.9058, 0.6639, 0.9058, 0.3549, 0.003727, 0.8304, 0.003727, 0.7061, 0.07377, 0.7061, 0.07377, 0.8304, 0.1562, 0.8276, 0.1562, 0.7034, 0.2262, 0.7034, 0.2262, 0.8276, 0.7666, 0.6713, 0.7666, 0.9803, 0.6424, 0.9803, 0.6424, 0.6713, 0.7955, 0.003727, 0.7955, 0.3127, 0.6712, 0.3127, 0.6712, 0.003727, 0.9758, 0.6713, 0.9758, 0.9803, 0.9058, 0.9803, 0.9058, 0.6713, 0.3375, 0.9446, 0.3375, 0.8204, 0.4075, 0.8204, 0.4075, 0.9446, 0.3375, 0.8129, 0.3375, 0.6887, 0.4075, 0.6887, 0.4075, 0.8129, 0.8983, 0.6713, 0.8983, 0.9803, 0.7741, 0.9803, 0.7741, 0.6713, 0.8983, 0.3549, 0.8983, 0.6639, 0.7741, 0.6639, 0.7741, 0.3549, 0.05074, 0.329, 0.005049, 0.3475, 0.003727, 0.003727, 0.04955, 0.02006, 0.04955, 0.02006, 0.003727, 0.003727, 0.33, 0.003727, 0.3091, 0.01906, 0.239, 0.01933, 0.214, 0.01943, 0.144, 0.0197, 0.1196, 0.01979])
me_cube_020.materials.append(None)
me_cube_020.update()
me_cube_023 = bpy.data.meshes.new('Cube.023')
me_cube_023.from_pydata([(-1.85, -4.411, -1.0), (-1.85, -4.411, 1.214), (-1.85, 4.411, -1.0), (-1.85, 4.411, 1.214), (1.85, -4.411, -1.0), (1.85, -4.411, 1.214), (1.85, 4.411, -1.0), (1.85, 4.411, 1.214)], [], [(0, 1, 3, 2), (2, 3, 7, 6), (6, 7, 5, 4), (4, 5, 1, 0), (2, 6, 4, 0), (7, 3, 1, 5)])
_uv = me_cube_023.uv_layers.new(name='UVMap')
_uv.uv.foreach_set('vector', [0.375, 0.0, 0.625, 0.0, 0.625, 0.25, 0.375, 0.25, 0.375, 0.25, 0.625, 0.25, 0.625, 0.5, 0.375, 0.5, 0.375, 0.5, 0.625, 0.5, 0.625, 0.75, 0.375, 0.75, 0.375, 0.75, 0.625, 0.75, 0.625, 1.0, 0.375, 1.0, 0.125, 0.5, 0.375, 0.5, 0.375, 0.75, 0.125, 0.75, 0.625, 0.5, 0.875, 0.5, 0.875, 0.75, 0.625, 0.75])
me_cube_023.update()
me_cube_024 = bpy.data.meshes.new('Cube.024')
me_cube_024.from_pydata([(-1.85, -4.411, -1.0), (-1.85, -4.411, 1.199), (-1.85, 4.411, -1.0), (-1.85, 4.411, 1.199), (1.85, -4.411, -1.0), (1.85, -4.411, 1.199), (1.85, 4.411, -1.0), (1.85, 4.411, 1.199)], [], [(0, 1, 3, 2), (2, 3, 7, 6), (6, 7, 5, 4), (4, 5, 1, 0), (2, 6, 4, 0), (7, 3, 1, 5)])
_uv = me_cube_024.uv_layers.new(name='UVMap')
_uv.uv.foreach_set('vector', [0.375, 0.0, 0.625, 0.0, 0.625, 0.25, 0.375, 0.25, 0.375, 0.25, 0.625, 0.25, 0.625, 0.5, 0.375, 0.5, 0.375, 0.5, 0.625, 0.5, 0.625, 0.75, 0.375, 0.75, 0.375, 0.75, 0.625, 0.75, 0.625, 1.0, 0.375, 1.0, 0.125, 0.5, 0.375, 0.5, 0.375, 0.75, 0.125, 0.75, 0.625, 0.5, 0.875, 0.5, 0.875, 0.75, 0.625, 0.75])
me_cube_024.update()
me_cube_025 = bpy.data.meshes.new('Cube.025')
me_cube_025.from_pydata([(-1.85, -4.411, -1.0), (-1.85, -4.353, 1.19), (-1.85, 4.411, -1.0), (-1.85, 4.353, 1.19), (1.85, -4.411, -1.0), (1.85, -4.353, 1.19), (1.85, 4.411, -1.0), (1.85, 4.353, 1.19)], [], [(0, 1, 3, 2), (2, 3, 7, 6), (6, 7, 5, 4), (4, 5, 1, 0), (2, 6, 4, 0), (7, 3, 1, 5)])
_uv = me_cube_025.uv_layers.new(name='UVMap')
_uv.uv.foreach_set('vector', [0.375, 0.0, 0.625, 0.0, 0.625, 0.25, 0.375, 0.25, 0.375, 0.25, 0.625, 0.25, 0.625, 0.5, 0.375, 0.5, 0.375, 0.5, 0.625, 0.5, 0.625, 0.75, 0.375, 0.75, 0.375, 0.75, 0.625, 0.75, 0.625, 1.0, 0.375, 1.0, 0.125, 0.5, 0.375, 0.5, 0.375, 0.75, 0.125, 0.75, 0.625, 0.5, 0.875, 0.5, 0.875, 0.75, 0.625, 0.75])
me_cube_025.update()
me_cube_026 = bpy.data.meshes.new('Cube.026')
me_cube_026.from_pydata([(0.2367, -0.1139, -0.03841), (0.2367, -0.1139, 0.02388), (0.2367, 0.09903, -0.03841), (0.2367, 0.09903, 0.02388), (0.274, -0.1139, -0.03841), (0.274, -0.1109, 0.02388), (0.274, 0.09903, -0.03841), (0.2711, 0.09903, 0.02388), (-0.4933, -0.869, -0.2002), (-0.4754, -0.869, -0.176), (-0.4933, -0.869, 0.1954), (-0.4933, 0.876, -0.2002), (-0.4754, 0.876, -0.176), (-0.4933, 0.876, 0.1954), (0.2385, -0.869, -0.2002), (0.2203, -0.869, -0.176), (0.2385, -0.869, 0.1954), (0.2385, 0.876, -0.2002), (0.2203, 0.876, -0.176), (0.2385, 0.876, 0.1954), (0.2203, 0.8657, 0.1954), (-0.4754, 0.8657, 0.1954), (-0.4754, -0.8586, 0.1954), (0.2203, -0.8586, 0.1954)], [], [(0, 1, 3, 2), (2, 3, 7, 6), (6, 7, 5, 4), (4, 5, 1, 0), (2, 6, 4, 0), (7, 3, 1, 5), (8, 10, 13, 11), (13, 19, 17, 18, 12, 11), (17, 11, 12, 18), (17, 19, 16, 14), (15, 14, 16, 10, 8, 9), (9, 8, 14, 15), (11, 17, 14, 8), (13, 10, 22, 21), (22, 10, 16, 19, 13, 21, 20, 23), (22, 9, 12, 21), (21, 12, 18, 20), (18, 15, 23, 20), (15, 9, 22, 23), (12, 9, 15, 18)])
_uv = me_cube_026.uv_layers.new(name='UVMap')
_uv.uv.foreach_set('vector', [0.6482, 0.7463, 0.6306, 0.7463, 0.6306, 0.686, 0.6482, 0.686, 0.6306, 0.9234, 0.6306, 0.9057, 0.6403, 0.9057, 0.6412, 0.9234, 0.6482, 0.6807, 0.6306, 0.6807, 0.6306, 0.6212, 0.6482, 0.6203, 0.6306, 0.9005, 0.6306, 0.8828, 0.6412, 0.8828, 0.6412, 0.9005, 0.6412, 0.812, 0.6306, 0.812, 0.6306, 0.7516, 0.6412, 0.7516, 0.6403, 0.8776, 0.6306, 0.8776, 0.6306, 0.8172, 0.6412, 0.8181, 0.1148, 0.9974, 0.002618, 0.9974, 0.002618, 0.5026, 0.1148, 0.5026, 0.4585, 0.7101, 0.4585, 0.5026, 0.5707, 0.5026, 0.5638, 0.5078, 0.5638, 0.705, 0.5707, 0.7101, 0.5707, 0.5026, 0.5707, 0.7101, 0.5638, 0.705, 0.5638, 0.5078, 0.2322, 0.9974, 0.12, 0.9974, 0.12, 0.5026, 0.2322, 0.5026, 0.6374, 0.007773, 0.6306, 0.002619, 0.7427, 0.002618, 0.7427, 0.2101, 0.6306, 0.2101, 0.6374, 0.205, 0.6374, 0.205, 0.6306, 0.2101, 0.6306, 0.002619, 0.6374, 0.007773, 0.2101, 0.4974, 0.002618, 0.4974, 0.002618, 0.002618, 0.2101, 0.002618, 0.2154, 0.4974, 0.2154, 0.002618, 0.2204, 0.005559, 0.2204, 0.4944, 0.2204, 0.005559, 0.2154, 0.002618, 0.4228, 0.002618, 0.4228, 0.4974, 0.2154, 0.4974, 0.2204, 0.4944, 0.4177, 0.4944, 0.4177, 0.005559, 0.348, 0.5056, 0.4533, 0.5026, 0.4533, 0.9974, 0.348, 0.9944, 0.7359, 0.6151, 0.6306, 0.6151, 0.6306, 0.4178, 0.7359, 0.4179, 0.3427, 0.5026, 0.3427, 0.9974, 0.2374, 0.9944, 0.2374, 0.5056, 0.7359, 0.2153, 0.7359, 0.4126, 0.6306, 0.4126, 0.6306, 0.2153, 0.4281, 0.4974, 0.4281, 0.002618, 0.6253, 0.002618, 0.6253, 0.4974])
me_cube_026.materials.append(None)
me_cube_026.update()
me_cube_027 = bpy.data.meshes.new('Cube.027')
me_cube_027.from_pydata([(0.2367, -0.1151, -0.02638), (0.2367, -0.1151, 0.03591), (0.2367, 0.09786, -0.02638), (0.2367, 0.09786, 0.03591), (0.2733, -0.1135, -0.02214), (0.274, -0.1151, 0.03591), (0.2722, 0.09786, -0.02638), (0.274, 0.09786, 0.03591), (-0.4929, -0.8703, -0.1951), (-0.475, -0.858, -0.1834), (-0.4928, -0.8667, 0.2005), (-0.494, 0.8746, -0.2114), (-0.476, 0.8625, -0.1995), (-0.4938, 0.8783, 0.1842), (0.2389, -0.8699, -0.1954), (0.2207, -0.8576, -0.1838), (0.2391, -0.8662, 0.2002), (0.2379, 0.875, -0.2117), (0.2197, 0.8629, -0.1998), (0.2381, 0.8787, 0.1839), (0.2199, 0.8665, 0.184), (-0.4758, 0.866, 0.1843), (-0.4748, -0.8544, 0.2004), (0.2209, -0.854, 0.2001)], [], [(0, 1, 3, 2), (2, 3, 7, 6), (6, 7, 5, 4), (4, 5, 1, 0), (2, 6, 4, 0), (7, 3, 1, 5), (8, 10, 13, 11), (11, 13, 19, 17), (17, 19, 16, 14), (14, 16, 10, 8), (11, 17, 14, 8), (13, 10, 22, 21), (22, 10, 16, 19, 13, 21, 20, 23), (22, 9, 12, 21), (21, 12, 18, 20), (18, 15, 23, 20), (15, 9, 22, 23), (12, 9, 15, 18)])
_uv = me_cube_027.uv_layers.new(name='UVMap')
_uv.uv.foreach_set('vector', [0.1217, 0.5097, 0.1396, 0.5097, 0.1396, 0.5709, 0.1217, 0.5709, 0.1769, 0.5276, 0.1769, 0.5097, 0.1876, 0.5097, 0.1871, 0.5276, 0.5497, 0.5027, 0.5676, 0.5027, 0.5676, 0.5639, 0.5509, 0.5634, 0.1931, 0.5264, 0.1929, 0.5097, 0.2037, 0.5097, 0.2037, 0.5276, 0.1716, 0.5709, 0.1613, 0.5709, 0.161, 0.5102, 0.1716, 0.5097, 0.1557, 0.5709, 0.145, 0.5709, 0.145, 0.5097, 0.1557, 0.5097, 0.6394, 0.002661, 0.7531, 0.002661, 0.7531, 0.5044, 0.6394, 0.5044, 0.002661, 0.5097, 0.1164, 0.5097, 0.1164, 0.7201, 0.002661, 0.7201, 0.8722, 0.5044, 0.7585, 0.5044, 0.7585, 0.002661, 0.8722, 0.002661, 0.3321, 0.7201, 0.2184, 0.7201, 0.2184, 0.5097, 0.3321, 0.5097, 0.4287, 0.5044, 0.2184, 0.5044, 0.2184, 0.002663, 0.4287, 0.002661, 0.002661, 0.5044, 0.002661, 0.002661, 0.007817, 0.006179, 0.007817, 0.5009, 0.007817, 0.006179, 0.002661, 0.002661, 0.2131, 0.002661, 0.2131, 0.5044, 0.002661, 0.5044, 0.007817, 0.5009, 0.2078, 0.5009, 0.2078, 0.006179, 0.434, 0.5027, 0.5444, 0.5027, 0.5444, 0.9973, 0.434, 0.9973, 0.6394, 0.7151, 0.7498, 0.7151, 0.7498, 0.9151, 0.6394, 0.9151, 0.8775, 0.4973, 0.8775, 0.002661, 0.9879, 0.002661, 0.9879, 0.4973, 0.6394, 0.7097, 0.6394, 0.5097, 0.7498, 0.5097, 0.7498, 0.7097, 0.434, 0.4973, 0.434, 0.002661, 0.6341, 0.002661, 0.6341, 0.4973])
me_cube_027.materials.append(None)
me_cube_027.update()
me_cube_028 = bpy.data.meshes.new('Cube.028')
me_cube_028.from_pydata([(0.2416, -0.1097, -0.0349), (0.2416, -0.1097, 0.02738), (0.2416, 0.1032, -0.0349), (0.2416, 0.1032, 0.02738), (0.2786, -0.1083, -0.03222), (0.2789, -0.1097, 0.02738), (0.2789, 0.1032, -0.0349), (0.2763, 0.1032, 0.02738), (-0.4961, -0.8704, -0.2022), (-0.4778, -0.8591, -0.1861), (-0.4961, -0.8714, 0.1934), (-0.4958, 0.8746, -0.1981), (-0.4775, 0.8632, -0.1821), (-0.4959, 0.8736, 0.1975), (0.2357, -0.8705, -0.2021), (0.2179, -0.8593, -0.186), (0.2357, -0.8715, 0.1935), (0.236, 0.8745, -0.198), (0.2182, 0.8631, -0.182), (0.236, 0.8735, 0.1976), (0.2181, 0.8622, 0.1976), (-0.4776, 0.8623, 0.1975), (-0.4778, -0.86, 0.1935), (0.2179, -0.8601, 0.1935)], [], [(0, 1, 3, 2), (2, 3, 7, 6), (6, 7, 5, 4), (4, 5, 1, 0), (2, 6, 4, 0), (7, 3, 1, 5), (8, 10, 13, 11), (11, 13, 19, 17), (17, 19, 16, 14), (14, 16, 10, 8), (11, 17, 14, 8), (20, 19, 13, 10, 16, 23, 22, 21), (23, 16, 19, 20), (22, 9, 12, 21), (21, 12, 18, 20), (18, 15, 23, 20), (15, 9, 22, 23), (12, 9, 15, 18)])
_uv = me_cube_028.uv_layers.new(name='UVMap')
_uv.uv.foreach_set('vector', [0.1216, 0.5092, 0.1395, 0.5092, 0.1395, 0.5703, 0.1216, 0.5703, 0.1768, 0.527, 0.1768, 0.5092, 0.1868, 0.5092, 0.1876, 0.527, 0.5479, 0.5027, 0.5658, 0.5027, 0.5658, 0.5638, 0.5487, 0.5634, 0.193, 0.5263, 0.1929, 0.5092, 0.2036, 0.5092, 0.2036, 0.527, 0.1715, 0.5703, 0.1608, 0.5703, 0.1609, 0.5096, 0.1715, 0.5092, 0.1456, 0.5092, 0.1555, 0.5092, 0.1555, 0.5703, 0.1448, 0.5703, 0.7524, 0.5039, 0.6388, 0.5039, 0.6388, 0.002655, 0.7524, 0.002655, 0.1163, 0.7194, 0.002655, 0.7194, 0.002655, 0.5092, 0.1163, 0.5092, 0.7577, 0.002655, 0.8713, 0.002656, 0.8713, 0.5039, 0.7577, 0.5039, 0.2182, 0.5092, 0.3318, 0.5092, 0.3318, 0.7194, 0.2182, 0.7194, 0.4283, 0.5038, 0.2182, 0.5039, 0.2182, 0.002671, 0.4283, 0.002655, 0.007769, 0.005908, 0.002655, 0.002655, 0.2129, 0.002655, 0.2129, 0.5039, 0.002655, 0.5039, 0.007769, 0.5006, 0.2076, 0.5006, 0.2076, 0.005908, 0.007769, 0.5006, 0.002655, 0.5039, 0.002655, 0.002655, 0.007769, 0.005908, 0.5426, 0.9973, 0.4336, 0.9973, 0.4336, 0.5027, 0.5426, 0.5027, 0.7478, 0.9141, 0.6388, 0.9141, 0.6388, 0.7143, 0.7478, 0.7143, 0.9856, 0.002655, 0.9856, 0.4973, 0.8766, 0.4973, 0.8766, 0.002655, 0.7478, 0.5092, 0.7478, 0.709, 0.6388, 0.709, 0.6388, 0.5092, 0.6335, 0.002655, 0.6335, 0.4973, 0.4336, 0.4973, 0.4336, 0.002655])
me_cube_028.materials.append(None)
me_cube_028.update()
me_cube_029 = bpy.data.meshes.new('Cube.029')
me_cube_029.from_pydata([(-0.06875, -1.0, -1.0), (-0.06875, -1.0, 1.0), (-0.06875, 1.0, -1.0), (-0.06875, 1.0, 1.0), (0.06875, -1.0, -1.0), (0.06875, -1.0, 1.0), (0.06875, 1.0, -1.0), (0.06875, 1.0, 1.0), (-0.06875, -0.9581, -0.9581), (-0.06875, 0.9581, 0.9581), (-0.06875, -0.9581, 0.9581), (-0.06875, 0.9581, -0.9581), (0.06875, 0.9581, -0.9581), (0.06875, -0.9581, 0.9581), (0.06875, 0.9581, 0.9581), (0.06875, -0.9581, -0.9581), (-0.06875, -0.9237, 0.8703), (0.06875, -0.9237, 0.8682), (-0.06875, -0.9237, 0.7595), (0.06875, -0.9237, 0.7563), (-0.06875, -0.9237, 0.6558), (0.06875, -0.9237, 0.656), (-0.06875, -0.9237, 0.5568), (0.06875, -0.9237, 0.5532), (-0.06875, -0.9237, 0.4479), (0.06875, -0.9237, 0.4455), (-0.06875, -0.9237, 0.3393), (0.06875, -0.9237, 0.3369), (-0.06875, -0.9237, 0.2328), (0.06875, -0.9237, 0.2315), (0.06875, -0.9237, 0.1306), (-0.06875, -0.9237, 0.1334), (-0.06875, -0.9237, 0.01918), (0.06875, -0.9237, 0.02007), (-0.06875, -0.9237, -0.09766), (0.06875, -0.9237, -0.09796), (-0.06875, -0.9237, -0.2098), (0.06875, -0.9237, -0.2089), (-0.06875, -0.9237, -0.3222), (0.06875, -0.9237, -0.3177), (-0.06875, -0.9237, -0.4323), (0.06875, -0.9237, -0.4242), (-0.06875, -0.9237, -0.5475), (0.06875, -0.9237, -0.5383), (-0.06875, -0.9237, -0.6727), (0.06875, -0.9237, -0.6622), (0.06875, -0.9237, -0.8083), (-0.06875, -0.9237, -0.813), (-0.06875, 0.9645, 0.7595), (-0.06875, 0.9645, 0.8703), (0.06875, 0.9645, 0.8682), (0.06875, 0.9645, 0.7563), (-0.06875, 0.9645, 0.5568), (-0.06875, 0.9645, 0.6558), (0.06875, 0.9645, 0.656), (0.06875, 0.9645, 0.5532), (-0.06875, 0.9645, 0.3393), (-0.06875, 0.9645, 0.4479), (0.06875, 0.9645, 0.4455), (0.06875, 0.9645, 0.3369), (-0.06875, 0.9645, 0.1334), (-0.06875, 0.9645, 0.2328), (0.06875, 0.9645, 0.2315), (0.06875, 0.9645, 0.1306), (-0.06875, 0.9645, -0.09766), (-0.06875, 0.9645, 0.01918), (0.06875, 0.9645, 0.02007), (0.06875, 0.9645, -0.09796), (-0.06875, 0.9645, -0.3222), (-0.06875, 0.9645, -0.2098), (0.06875, 0.9645, -0.2089), (0.06875, 0.9645, -0.3177), (-0.06875, 0.9645, -0.5475), (-0.06875, 0.9645, -0.4323), (0.06875, 0.9645, -0.4242), (0.06875, 0.9645, -0.5383), (-0.06875, 0.9645, -0.813), (-0.06875, 0.9645, -0.6727), (0.06875, 0.9645, -0.6622), (0.06875, 0.9645, -0.8083)], [], [(10, 1, 3, 2, 11, 9), (11, 2, 0, 1, 10, 16, 18, 20, 22, 24, 26, 28, 31, 32, 34, 36, 38, 40, 42, 44, 47, 8), (2, 3, 7, 6), (6, 7, 5, 4, 15, 46, 45, 43, 41, 39, 37, 35, 33, 30, 29, 27, 25, 23, 21, 19, 17, 13, 14, 12), (15, 4, 6, 12), (4, 5, 1, 0), (2, 6, 4, 0), (7, 3, 1, 5), (9, 11, 12, 14), (15, 8, 47, 46), (11, 8, 15, 12), (9, 14, 13, 10), (51, 48, 49, 50), (17, 16, 10, 13), (26, 24, 57, 56), (21, 20, 18, 19), (40, 41, 74, 73), (25, 24, 22, 23), (23, 22, 52, 55), (29, 28, 26, 27), (34, 32, 65, 64), (33, 32, 31, 30), (21, 23, 55, 54), (37, 36, 34, 35), (30, 31, 60, 63), (41, 40, 38, 39), (42, 40, 73, 72), (45, 44, 42, 43), (39, 38, 68, 71), (55, 52, 53, 54), (59, 56, 57, 58), (63, 60, 61, 62), (67, 64, 65, 66), (71, 68, 69, 70), (75, 72, 73, 74), (79, 76, 77, 78), (32, 33, 66, 65), (41, 43, 75, 74), (18, 16, 49, 48), (24, 25, 58, 57), (43, 42, 72, 75), (33, 35, 67, 66), (47, 44, 77, 76), (16, 17, 50, 49), (35, 34, 64, 67), (25, 27, 59, 58), (38, 36, 69, 68), (27, 26, 56, 59), (44, 45, 78, 77), (17, 19, 51, 50), (31, 28, 61, 60), (45, 46, 79, 78), (19, 18, 48, 51), (36, 37, 70, 69), (22, 20, 53, 52), (28, 29, 62, 61), (46, 47, 76, 79), (37, 39, 71, 70), (29, 30, 63, 62), (20, 21, 54, 53)])
_uv = me_cube_029.uv_layers.new(name='UVMap')
_uv.uv.foreach_set('vector', [0.01048, 0.4895, 2.186e-08, 0.5, 5.96e-08, 4.5e-15, 0.5, 3.775e-08, 0.4895, 0.01048, 0.01048, 0.01048, 0.4895, 0.01048, 0.5, 3.775e-08, 0.5, 0.5, 2.186e-08, 0.5, 0.01048, 0.4895, 0.03243, 0.4809, 0.06012, 0.4809, 0.08605, 0.4809, 0.1108, 0.4809, 0.138, 0.4809, 0.1652, 0.4809, 0.1918, 0.4809, 0.2167, 0.4809, 0.2452, 0.4809, 0.2744, 0.4809, 0.3025, 0.4809, 0.3306, 0.4809, 0.3581, 0.4809, 0.3869, 0.4809, 0.4182, 0.4809, 0.4533, 0.4809, 0.4895, 0.4895, 0.5344, 0.5, 0.5344, 0.0, 0.5688, 1.043e-07, 0.5688, 0.5, 0.5, 1.0, 1.391e-08, 1.0, 5.166e-08, 0.5, 0.5, 0.5, 0.4895, 0.5105, 0.4521, 0.5191, 0.4155, 0.5191, 0.3846, 0.5191, 0.3561, 0.5191, 0.3294, 0.5191, 0.3022, 0.5191, 0.2745, 0.5191, 0.245, 0.5191, 0.2173, 0.5191, 0.1921, 0.5191, 0.1658, 0.5191, 0.1386, 0.5191, 0.1117, 0.5191, 0.08599, 0.5191, 0.06094, 0.5191, 0.03295, 0.5191, 0.01048, 0.5105, 0.01048, 0.9895, 0.4895, 0.9895, 0.4895, 0.5105, 0.5, 0.5, 0.5, 1.0, 0.4895, 0.9895, 0.5, 0.5, 0.5, 0.0, 0.5344, 0.0, 0.5344, 0.5, 0.5344, 1.0, 0.5, 1.0, 0.5, 0.5, 0.5344, 0.5, 0.5344, 0.5, 0.5688, 0.5, 0.5688, 1.0, 0.5344, 1.0, 0.6031, 0.0, 0.6031, 0.479, 0.5688, 0.479, 0.5688, 0.0, 0.9126, 0.5471, 0.8782, 0.5471, 0.8782, 0.5109, 0.9126, 0.5098, 0.6375, 3.427e-09, 0.6375, 0.479, 0.6031, 0.479, 0.6031, 8.315e-10, 0.6031, 0.9581, 0.5688, 0.9581, 0.5688, 0.479, 0.6031, 0.479, 0.8782, 0.7234, 0.8785, 0.689, 0.9062, 0.6886, 0.9062, 0.7229, 0.9126, 0.1034, 0.9131, 0.069, 0.9351, 0.069, 0.9351, 0.1034, 0.1652, 0.4809, 0.138, 0.4809, 0.138, 0.00887, 0.1652, 0.00887, 0.8782, 0.9663, 0.8782, 0.932, 0.9041, 0.932, 0.9033, 0.9663, 0.6719, 0.4721, 0.6375, 0.4721, 0.6375, 3.429e-09, 0.6719, 6.026e-09, 0.8782, 0.8625, 0.8782, 0.8281, 0.9054, 0.8276, 0.9051, 0.862, 0.8094, 0.4721, 0.8438, 0.4721, 0.8438, 0.9441, 0.8094, 0.9441, 0.8782, 0.932, 0.8782, 0.8976, 0.9048, 0.8973, 0.9045, 0.9317, 0.2744, 0.4809, 0.2452, 0.4809, 0.2452, 0.00887, 0.2744, 0.00887, 0.8784, 0.6886, 0.8782, 0.6542, 0.9067, 0.6542, 0.906, 0.6886, 0.08599, 0.5191, 0.1117, 0.5191, 0.1117, 0.9911, 0.08599, 0.9911, 0.8784, 0.8276, 0.8782, 0.7932, 0.9062, 0.7932, 0.9061, 0.8276, 0.7751, 0.4721, 0.8094, 0.4721, 0.8094, 0.9441, 0.7751, 0.9441, 0.9048, 0.7588, 0.9057, 0.7932, 0.8782, 0.7923, 0.8782, 0.7579, 0.3869, 0.4809, 0.3581, 0.4809, 0.3581, 0.00887, 0.3869, 0.00887, 0.9091, 0.5492, 0.9094, 0.5837, 0.8782, 0.5816, 0.8782, 0.5471, 0.6719, 0.4721, 0.7063, 0.4721, 0.7063, 0.9441, 0.6719, 0.9441, 0.9126, 0.03438, 0.9134, -4.476e-11, 0.9382, -1.914e-09, 0.9383, 0.03438, 0.8782, 0.8973, 0.8782, 0.8629, 0.9053, 0.8625, 0.9053, 0.8968, 0.9126, 0.069, 0.9129, 0.03462, 0.9378, 0.03438, 0.9378, 0.06875, 0.8782, 0.6542, 0.8783, 0.6198, 0.9075, 0.6198, 0.9077, 0.6542, 0.9054, 0.7236, 0.9063, 0.7579, 0.8782, 0.7577, 0.8782, 0.7234, 0.9066, 0.5854, 0.9069, 0.6198, 0.8782, 0.6181, 0.8782, 0.5837, 0.9126, 0.5086, 0.8782, 0.5098, 0.8782, 0.4747, 0.9126, 0.4721, 0.7407, 0.9441, 0.7063, 0.9441, 0.7063, 0.4721, 0.7407, 0.4721, 0.3561, 0.5191, 0.3846, 0.5191, 0.3846, 0.9911, 0.3561, 0.9911, 0.06012, 0.4809, 0.03243, 0.4809, 0.03243, 0.00887, 0.06012, 0.00887, 0.9125, 0.4721, 0.8782, 0.4721, 0.8782, -8.205e-09, 0.9125, -5.611e-09, 0.6375, 0.4721, 0.6719, 0.4721, 0.6719, 0.9441, 0.6375, 0.9441, 0.245, 0.5191, 0.2745, 0.5191, 0.2745, 0.9911, 0.245, 0.9911, 0.4533, 0.4809, 0.4182, 0.4809, 0.4182, 0.00887, 0.4533, 0.00887, 0.8782, 0.9441, 0.8438, 0.9441, 0.8438, 0.4721, 0.8782, 0.4721, 0.7407, -3.685e-09, 0.7751, -1.089e-09, 0.7751, 0.4721, 0.7407, 0.4721, 0.1386, 0.5191, 0.1658, 0.5191, 0.1658, 0.9911, 0.1386, 0.9911, 0.3306, 0.4809, 0.3025, 0.4809, 0.3025, 0.00887, 0.3306, 0.00887, 0.7751, -1.089e-09, 0.8094, 1.506e-09, 0.8094, 0.4721, 0.7751, 0.4721, 0.6375, 0.9511, 0.6031, 0.9511, 0.6031, 0.479, 0.6375, 0.479, 0.03295, 0.5191, 0.06094, 0.5191, 0.06094, 0.9911, 0.03295, 0.9911, 0.2167, 0.4809, 0.1918, 0.4809, 0.1918, 0.00887, 0.2167, 0.00887, 0.4155, 0.5191, 0.4521, 0.5191, 0.4521, 0.9911, 0.4155, 0.9911, 0.8094, 1.506e-09, 0.8438, 4.101e-09, 0.8438, 0.4721, 0.8094, 0.4721, 0.7407, 0.4721, 0.7063, 0.4721, 0.7063, -6.28e-09, 0.7407, -3.685e-09, 0.1108, 0.4809, 0.08605, 0.4809, 0.08605, 0.00887, 0.1108, 0.00887, 0.8782, 0.4721, 0.8438, 0.4721, 0.8438, 4.101e-09, 0.8782, 6.696e-09, 0.6719, 6.026e-09, 0.7063, 8.621e-09, 0.7063, 0.4721, 0.6719, 0.4721, 0.3022, 0.5191, 0.3294, 0.5191, 0.3294, 0.9911, 0.3022, 0.9911, 0.1921, 0.5191, 0.2173, 0.5191, 0.2173, 0.9911, 0.1921, 0.9911, 0.7751, 0.9441, 0.7407, 0.9441, 0.7407, 0.4721, 0.7751, 0.4721])
me_cube_029.materials.append(None)
me_cube_029.update()
me_cube_030 = bpy.data.meshes.new('Cube.030')
me_cube_030.from_pydata([(-0.1252, -1.0, -1.0), (-0.1252, -1.0, 1.0), (-0.1252, 1.0, -1.0), (-0.1252, 1.0, 1.0), (0.1509, -1.0, -1.0), (0.1509, -1.0, 1.0), (0.1509, 1.0, -1.0), (0.1509, 1.0, 1.0)], [], [(0, 1, 3, 2), (2, 3, 7, 6), (6, 7, 5, 4), (4, 5, 1, 0), (2, 6, 4, 0), (7, 3, 1, 5)])
_uv = me_cube_030.uv_layers.new(name='UVMap')
_uv.uv.foreach_set('vector', [0.375, 0.0, 0.625, 0.0, 0.625, 0.25, 0.375, 0.25, 0.375, 0.25, 0.625, 0.25, 0.625, 0.5, 0.375, 0.5, 0.375, 0.5, 0.625, 0.5, 0.625, 0.75, 0.375, 0.75, 0.375, 0.75, 0.625, 0.75, 0.625, 1.0, 0.375, 1.0, 0.125, 0.5, 0.375, 0.5, 0.375, 0.75, 0.125, 0.75, 0.625, 0.5, 0.875, 0.5, 0.875, 0.75, 0.625, 0.75])
me_cube_030.update()

# ---- objects
ob_cube = bpy.data.objects.new('Cube', me_cube)
ob_house = bpy.data.objects.new('House', me_cube_001)
ob_cut1 = bpy.data.objects.new('Cut1', me_cube_002)
ob_cube_002 = bpy.data.objects.new('Cube.002', me_cube_004)
ob_window = bpy.data.objects.new('Window', me_cube_006)
ob_cube_003 = bpy.data.objects.new('Cube.003', me_cube_008)
ob_ovn = bpy.data.objects.new('Ovn', me_cube_009)
ob_ovn_door = bpy.data.objects.new('Ovn Door', me_cube_010)
ob_ovn_door_slide = bpy.data.objects.new('Ovn Door Slide', me_cube_011)
ob_ovn_001 = bpy.data.objects.new('Ovn.001', me_cube_012)
ob_desk = bpy.data.objects.new('Desk', me_cube_013)
ob_cube_004 = bpy.data.objects.new('Cube.004', me_cube_014)
ob_cube_007 = bpy.data.objects.new('Cube.007', me_cube_017)
ob_cube_008 = bpy.data.objects.new('Cube.008', me_cube_018)
ob_desk_001 = bpy.data.objects.new('Desk.001', me_cube_020)
ob_desk_door2_001 = bpy.data.objects.new('Desk Door2.001', me_cube_023)
ob_desk_door1_001 = bpy.data.objects.new('Desk Door1.001', me_cube_024)
ob_desk_door_3_001 = bpy.data.objects.new('Desk Door 3.001', me_cube_025)
ob_desk_handle1 = bpy.data.objects.new('Desk Handle1', me_cube_026)
ob_desk_handle1_001 = bpy.data.objects.new('Desk Handle1.001', me_cube_027)
ob_desk_handle1_002 = bpy.data.objects.new('Desk Handle1.002', me_cube_028)
ob_ovn_door_001 = bpy.data.objects.new('Ovn Door.001', me_cube_029)
ob_ovn_door_002 = bpy.data.objects.new('Ovn Door.002', me_cube_030)

# ---- transforms, parenting, visibility, modifiers, constraints
ob_cube.location = (1.638, -35.49, 1.866)
ob_cube.scale = (1.153, 1.153, 1.96)
ob_cube.lock_rotations_4d = False
ob_cube.empty_display_type = 'ARROWS'
ob_cube.lineart.crease_threshold = 0.0
ob_house.location = (-0.8443, -2.024, 2.225)
ob_cut1.location = (-0.1074, -32.36, 0.8649)
ob_cut1.scale = (0.9639, 0.9639, 0.9639)
ob_cube_002.location = (3.202, 20.85, 2.855)
ob_cube_002.scale = (0.6731, 0.6731, 0.6731)
ob_window.location = (-4.051, 6.586, 2.855)
ob_cube_003.location = (-0.1831, 6.615, 2.806)
ob_ovn.location = (-5.629, 0.2256, 1.397)
ob_ovn_door.location = (-5.044, 0.2278, 0.4627)
ob_ovn_door.scale = (0.4007, 0.4007, 0.4007)
ob_ovn_door_slide.location = (-5.06, -0.4936, 0.4431)
ob_ovn_door_slide.scale = (0.4007, 0.4007, 0.4007)
ob_ovn_001.location = (2.405, 12.09, 1.397)
ob_desk.location = (-5.7, -4.453, 0.9177)
ob_cube_004.location = (2.632, -1.931, 1.194)
ob_cube_004.scale = (0.2038, 0.2038, 0.2038)
ob_cube_007.location = (2.632, -1.931, 0.7028)
ob_cube_007.scale = (0.2038, 0.2038, 0.2038)
ob_cube_008.location = (2.632, -1.931, 0.2188)
ob_cube_008.scale = (0.2038, 0.2038, 0.2038)
ob_desk_001.location = (14.45, 0.04458, 0.905)
ob_desk_door2_001.location = (13.89, -10.06, 0.9232)
ob_desk_door2_001.scale = (0.188, 0.195, 0.1861)
ob_desk_door1_001.location = (13.88, -10.06, 1.479)
ob_desk_door1_001.scale = (0.188, 0.1952, 0.1861)
ob_desk_door_3_001.location = (13.89, -10.06, 0.3857)
ob_desk_door_3_001.scale = (0.188, 0.1978, 0.1861)
ob_desk_handle1.location = (14.6, 0.03636, 0.3756)
ob_desk_handle1_001.location = (14.6, 0.03559, 0.9288)
ob_desk_handle1_001.rotation_euler = (0.009337, -0.0004539, -0.0005903)
ob_desk_handle1_002.location = (14.59, 0.03837, 1.477)
ob_desk_handle1_002.rotation_euler = (-0.002336, 0.0001144, 0.000147)
ob_ovn_door_001.location = (2.981, 12.09, 0.4616)
ob_ovn_door_001.scale = (0.4007, 0.4007, 0.4007)
ob_ovn_door_002.location = (2.944, 15.19, 0.4616)
ob_ovn_door_002.scale = (0.3839, 0.3839, 0.3839)

# ---- collection membership
col_collection.objects.link(ob_cube)
col_collection.objects.link(ob_house)
col_collection.objects.link(ob_cut1)
col_collection.objects.link(ob_cube_002)
col_collection.objects.link(ob_window)
col_collection.objects.link(ob_cube_003)
col_collection.objects.link(ob_ovn)
col_collection.objects.link(ob_ovn_door)
col_collection.objects.link(ob_ovn_door_slide)
col_collection.objects.link(ob_ovn_001)
col_collection.objects.link(ob_desk)
col_collection.objects.link(ob_cube_004)
col_collection.objects.link(ob_cube_007)
col_collection.objects.link(ob_cube_008)
col_collection.objects.link(ob_desk_001)
col_collection.objects.link(ob_desk_door2_001)
col_collection.objects.link(ob_desk_door1_001)
col_collection.objects.link(ob_desk_door_3_001)
col_collection.objects.link(ob_desk_handle1)
col_collection.objects.link(ob_desk_handle1_001)
col_collection.objects.link(ob_desk_handle1_002)
col_collection.objects.link(ob_ovn_door_001)
col_collection.objects.link(ob_ovn_door_002)

# ---- scene / render settings (as saved in the file)
scene.frame_start = 1; scene.frame_end = 250; scene.frame_set(1)
scene.render.engine = 'BLENDER_EEVEE_NEXT'
scene.render.bake_bias = 0.0
scene.render.bake_samples = 0
scene.cycles.sampling_pattern = 'TABULATED_SOBOL'
scene.eevee.use_volume_custom_range = False
bpy.context.view_layer.update()

# ---- added for rendering (the .blend has no active camera and no usable light): camera, sun
cam_auto = bpy.data.cameras.new('AutoCamera')
cam_auto.lens = 50.0
cam_auto.sensor_width = 36.0
cam_auto.clip_end = 1009.38
ob_auto_camera = bpy.data.objects.new('AutoCamera', cam_auto)
scene.collection.objects.link(ob_auto_camera)
ob_auto_camera.location = (61.8065, -76.5765, 48.7716)
ob_auto_camera.rotation_euler = (1.09748, -7.21219e-08, 0.694738)
scene.camera = ob_auto_camera
light_auto_sun = bpy.data.lights.new('AutoSun', 'SUN')
light_auto_sun.energy = 3.0
light_auto_sun.angle = 0.0523599
ob_auto_sun = bpy.data.objects.new('AutoSun', light_auto_sun)
scene.collection.objects.link(ob_auto_sun)
ob_auto_sun.rotation_euler = (0.872665, 0.174533, 0.523599)
bpy.context.view_layer.update()
